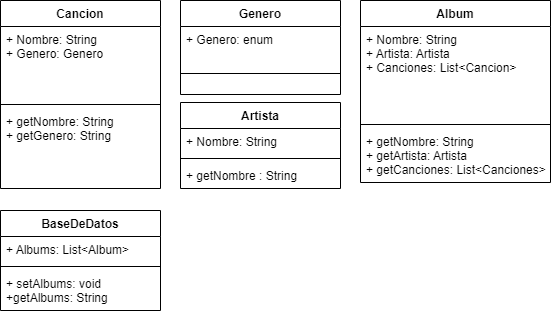

The diagram above was exported from draw.io. Its source (the exported page's mxGraphModel, read from the mxfile embedded in the PNG):
<mxGraphModel dx="671" dy="777" grid="1" gridSize="10" guides="1" tooltips="1" connect="1" arrows="1" fold="1" page="1" pageScale="1" pageWidth="827" pageHeight="1169" math="0" shadow="0">
  <root>
    <mxCell id="0" />
    <mxCell id="1" parent="0" />
    <mxCell id="ipSf0QwleLHLkl8OzBkC-1" value="Cancion" style="swimlane;fontStyle=1;align=center;verticalAlign=top;childLayout=stackLayout;horizontal=1;startSize=26;horizontalStack=0;resizeParent=1;resizeParentMax=0;resizeLast=0;collapsible=1;marginBottom=0;" vertex="1" parent="1">
      <mxGeometry x="90" y="80" width="160" height="188" as="geometry" />
    </mxCell>
    <mxCell id="ipSf0QwleLHLkl8OzBkC-2" value="+ Nombre: String&#10;+ Genero: Genero" style="text;strokeColor=none;fillColor=none;align=left;verticalAlign=top;spacingLeft=4;spacingRight=4;overflow=hidden;rotatable=0;points=[[0,0.5],[1,0.5]];portConstraint=eastwest;" vertex="1" parent="ipSf0QwleLHLkl8OzBkC-1">
      <mxGeometry y="26" width="160" height="74" as="geometry" />
    </mxCell>
    <mxCell id="ipSf0QwleLHLkl8OzBkC-3" value="" style="line;strokeWidth=1;fillColor=none;align=left;verticalAlign=middle;spacingTop=-1;spacingLeft=3;spacingRight=3;rotatable=0;labelPosition=right;points=[];portConstraint=eastwest;strokeColor=inherit;" vertex="1" parent="ipSf0QwleLHLkl8OzBkC-1">
      <mxGeometry y="100" width="160" height="8" as="geometry" />
    </mxCell>
    <mxCell id="ipSf0QwleLHLkl8OzBkC-4" value="+ getNombre: String&#10;+ getGenero: String&#10;" style="text;strokeColor=none;fillColor=none;align=left;verticalAlign=top;spacingLeft=4;spacingRight=4;overflow=hidden;rotatable=0;points=[[0,0.5],[1,0.5]];portConstraint=eastwest;" vertex="1" parent="ipSf0QwleLHLkl8OzBkC-1">
      <mxGeometry y="108" width="160" height="80" as="geometry" />
    </mxCell>
    <mxCell id="ipSf0QwleLHLkl8OzBkC-5" value="Genero" style="swimlane;fontStyle=1;align=center;verticalAlign=top;childLayout=stackLayout;horizontal=1;startSize=26;horizontalStack=0;resizeParent=1;resizeParentMax=0;resizeLast=0;collapsible=1;marginBottom=0;" vertex="1" parent="1">
      <mxGeometry x="270" y="80" width="160" height="94" as="geometry" />
    </mxCell>
    <mxCell id="ipSf0QwleLHLkl8OzBkC-6" value="+ Genero: enum" style="text;strokeColor=none;fillColor=none;align=left;verticalAlign=top;spacingLeft=4;spacingRight=4;overflow=hidden;rotatable=0;points=[[0,0.5],[1,0.5]];portConstraint=eastwest;" vertex="1" parent="ipSf0QwleLHLkl8OzBkC-5">
      <mxGeometry y="26" width="160" height="26" as="geometry" />
    </mxCell>
    <mxCell id="ipSf0QwleLHLkl8OzBkC-7" value="" style="line;strokeWidth=1;fillColor=none;align=left;verticalAlign=middle;spacingTop=-1;spacingLeft=3;spacingRight=3;rotatable=0;labelPosition=right;points=[];portConstraint=eastwest;strokeColor=inherit;" vertex="1" parent="ipSf0QwleLHLkl8OzBkC-5">
      <mxGeometry y="52" width="160" height="42" as="geometry" />
    </mxCell>
    <mxCell id="ipSf0QwleLHLkl8OzBkC-9" value="Artista" style="swimlane;fontStyle=1;align=center;verticalAlign=top;childLayout=stackLayout;horizontal=1;startSize=26;horizontalStack=0;resizeParent=1;resizeParentMax=0;resizeLast=0;collapsible=1;marginBottom=0;" vertex="1" parent="1">
      <mxGeometry x="270" y="182" width="160" height="86" as="geometry" />
    </mxCell>
    <mxCell id="ipSf0QwleLHLkl8OzBkC-10" value="+ Nombre: String" style="text;strokeColor=none;fillColor=none;align=left;verticalAlign=top;spacingLeft=4;spacingRight=4;overflow=hidden;rotatable=0;points=[[0,0.5],[1,0.5]];portConstraint=eastwest;" vertex="1" parent="ipSf0QwleLHLkl8OzBkC-9">
      <mxGeometry y="26" width="160" height="26" as="geometry" />
    </mxCell>
    <mxCell id="ipSf0QwleLHLkl8OzBkC-11" value="" style="line;strokeWidth=1;fillColor=none;align=left;verticalAlign=middle;spacingTop=-1;spacingLeft=3;spacingRight=3;rotatable=0;labelPosition=right;points=[];portConstraint=eastwest;strokeColor=inherit;" vertex="1" parent="ipSf0QwleLHLkl8OzBkC-9">
      <mxGeometry y="52" width="160" height="8" as="geometry" />
    </mxCell>
    <mxCell id="ipSf0QwleLHLkl8OzBkC-12" value="+ getNombre : String" style="text;strokeColor=none;fillColor=none;align=left;verticalAlign=top;spacingLeft=4;spacingRight=4;overflow=hidden;rotatable=0;points=[[0,0.5],[1,0.5]];portConstraint=eastwest;" vertex="1" parent="ipSf0QwleLHLkl8OzBkC-9">
      <mxGeometry y="60" width="160" height="26" as="geometry" />
    </mxCell>
    <mxCell id="ipSf0QwleLHLkl8OzBkC-13" value="Album" style="swimlane;fontStyle=1;align=center;verticalAlign=top;childLayout=stackLayout;horizontal=1;startSize=26;horizontalStack=0;resizeParent=1;resizeParentMax=0;resizeLast=0;collapsible=1;marginBottom=0;" vertex="1" parent="1">
      <mxGeometry x="450" y="80" width="190" height="182" as="geometry" />
    </mxCell>
    <mxCell id="ipSf0QwleLHLkl8OzBkC-14" value="+ Nombre: String&#10;+ Artista: Artista&#10;+ Canciones: List&lt;Cancion&gt;" style="text;strokeColor=none;fillColor=none;align=left;verticalAlign=top;spacingLeft=4;spacingRight=4;overflow=hidden;rotatable=0;points=[[0,0.5],[1,0.5]];portConstraint=eastwest;" vertex="1" parent="ipSf0QwleLHLkl8OzBkC-13">
      <mxGeometry y="26" width="190" height="94" as="geometry" />
    </mxCell>
    <mxCell id="ipSf0QwleLHLkl8OzBkC-15" value="" style="line;strokeWidth=1;fillColor=none;align=left;verticalAlign=middle;spacingTop=-1;spacingLeft=3;spacingRight=3;rotatable=0;labelPosition=right;points=[];portConstraint=eastwest;strokeColor=inherit;" vertex="1" parent="ipSf0QwleLHLkl8OzBkC-13">
      <mxGeometry y="120" width="190" height="8" as="geometry" />
    </mxCell>
    <mxCell id="ipSf0QwleLHLkl8OzBkC-16" value="+ getNombre: String&#10;+ getArtista: Artista&#10;+ getCanciones: List&lt;Canciones&gt;&#10;" style="text;strokeColor=none;fillColor=none;align=left;verticalAlign=top;spacingLeft=4;spacingRight=4;overflow=hidden;rotatable=0;points=[[0,0.5],[1,0.5]];portConstraint=eastwest;" vertex="1" parent="ipSf0QwleLHLkl8OzBkC-13">
      <mxGeometry y="128" width="190" height="54" as="geometry" />
    </mxCell>
    <mxCell id="ipSf0QwleLHLkl8OzBkC-17" value="BaseDeDatos" style="swimlane;fontStyle=1;align=center;verticalAlign=top;childLayout=stackLayout;horizontal=1;startSize=26;horizontalStack=0;resizeParent=1;resizeParentMax=0;resizeLast=0;collapsible=1;marginBottom=0;" vertex="1" parent="1">
      <mxGeometry x="90" y="290" width="160" height="100" as="geometry" />
    </mxCell>
    <mxCell id="ipSf0QwleLHLkl8OzBkC-18" value="+ Albums: List&lt;Album&gt;" style="text;strokeColor=none;fillColor=none;align=left;verticalAlign=top;spacingLeft=4;spacingRight=4;overflow=hidden;rotatable=0;points=[[0,0.5],[1,0.5]];portConstraint=eastwest;" vertex="1" parent="ipSf0QwleLHLkl8OzBkC-17">
      <mxGeometry y="26" width="160" height="26" as="geometry" />
    </mxCell>
    <mxCell id="ipSf0QwleLHLkl8OzBkC-19" value="" style="line;strokeWidth=1;fillColor=none;align=left;verticalAlign=middle;spacingTop=-1;spacingLeft=3;spacingRight=3;rotatable=0;labelPosition=right;points=[];portConstraint=eastwest;strokeColor=inherit;" vertex="1" parent="ipSf0QwleLHLkl8OzBkC-17">
      <mxGeometry y="52" width="160" height="8" as="geometry" />
    </mxCell>
    <mxCell id="ipSf0QwleLHLkl8OzBkC-20" value="+ setAlbums: void&#10;+getAlbums: String" style="text;strokeColor=none;fillColor=none;align=left;verticalAlign=top;spacingLeft=4;spacingRight=4;overflow=hidden;rotatable=0;points=[[0,0.5],[1,0.5]];portConstraint=eastwest;" vertex="1" parent="ipSf0QwleLHLkl8OzBkC-17">
      <mxGeometry y="60" width="160" height="40" as="geometry" />
    </mxCell>
  </root>
</mxGraphModel>